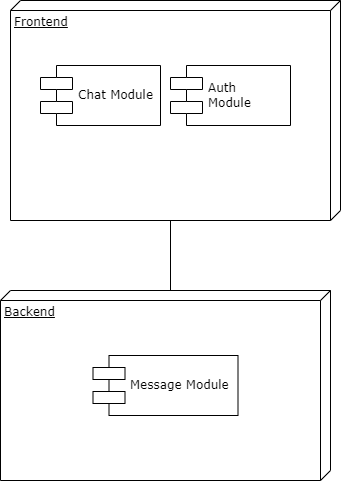

The diagram above was exported from draw.io. Its source (the exported page's mxGraphModel, read from the mxfile embedded in the PNG):
<mxGraphModel dx="934" dy="525" grid="1" gridSize="10" guides="1" tooltips="1" connect="1" arrows="1" fold="1" page="1" pageScale="1" pageWidth="1100" pageHeight="850" background="none" math="0" shadow="0">
  <root>
    <mxCell id="0" />
    <mxCell id="1" parent="0" />
    <mxCell id="39150e848f15840c-1" value="Frontend" style="verticalAlign=top;align=left;spacingTop=8;spacingLeft=2;spacingRight=12;shape=cube;size=10;direction=south;fontStyle=4;html=1;rounded=0;shadow=0;comic=0;labelBackgroundColor=none;strokeWidth=1;fontFamily=Verdana;fontSize=12" parent="1" vertex="1">
      <mxGeometry x="350" y="70" width="330" height="220" as="geometry" />
    </mxCell>
    <mxCell id="39150e848f15840c-3" value="Backend" style="verticalAlign=top;align=left;spacingTop=8;spacingLeft=2;spacingRight=12;shape=cube;size=10;direction=south;fontStyle=4;html=1;rounded=0;shadow=0;comic=0;labelBackgroundColor=none;strokeWidth=1;fontFamily=Verdana;fontSize=12" parent="1" vertex="1">
      <mxGeometry x="340" y="360" width="330" height="190" as="geometry" />
    </mxCell>
    <mxCell id="39150e848f15840c-5" value="Chat Module" style="shape=component;align=left;spacingLeft=36;rounded=0;shadow=0;comic=0;labelBackgroundColor=none;strokeWidth=1;fontFamily=Verdana;fontSize=12;html=1;" parent="1" vertex="1">
      <mxGeometry x="380" y="135" width="120" height="60" as="geometry" />
    </mxCell>
    <mxCell id="39150e848f15840c-18" style="rounded=0;html=1;labelBackgroundColor=none;startArrow=none;startFill=0;startSize=8;endArrow=none;endFill=0;endSize=16;fontFamily=Verdana;fontSize=12;exitX=0;exitY=0;exitDx=0;exitDy=160;exitPerimeter=0;entryX=0;entryY=0;entryDx=220;entryDy=170;entryPerimeter=0;" parent="1" source="39150e848f15840c-3" target="39150e848f15840c-1" edge="1">
      <mxGeometry relative="1" as="geometry" />
    </mxCell>
    <mxCell id="BB6h5TJFagRv6U-Md2V--9" value="Auth&amp;nbsp;&lt;br&gt;Module" style="shape=component;align=left;spacingLeft=36;rounded=0;shadow=0;comic=0;labelBackgroundColor=none;strokeWidth=1;fontFamily=Verdana;fontSize=12;html=1;" parent="1" vertex="1">
      <mxGeometry x="510" y="135" width="120" height="60" as="geometry" />
    </mxCell>
    <mxCell id="BB6h5TJFagRv6U-Md2V--10" value="Message Module" style="shape=component;align=left;spacingLeft=36;rounded=0;shadow=0;comic=0;labelBackgroundColor=none;strokeWidth=1;fontFamily=Verdana;fontSize=12;html=1;" parent="1" vertex="1">
      <mxGeometry x="432.5" y="425" width="145" height="60" as="geometry" />
    </mxCell>
  </root>
</mxGraphModel>